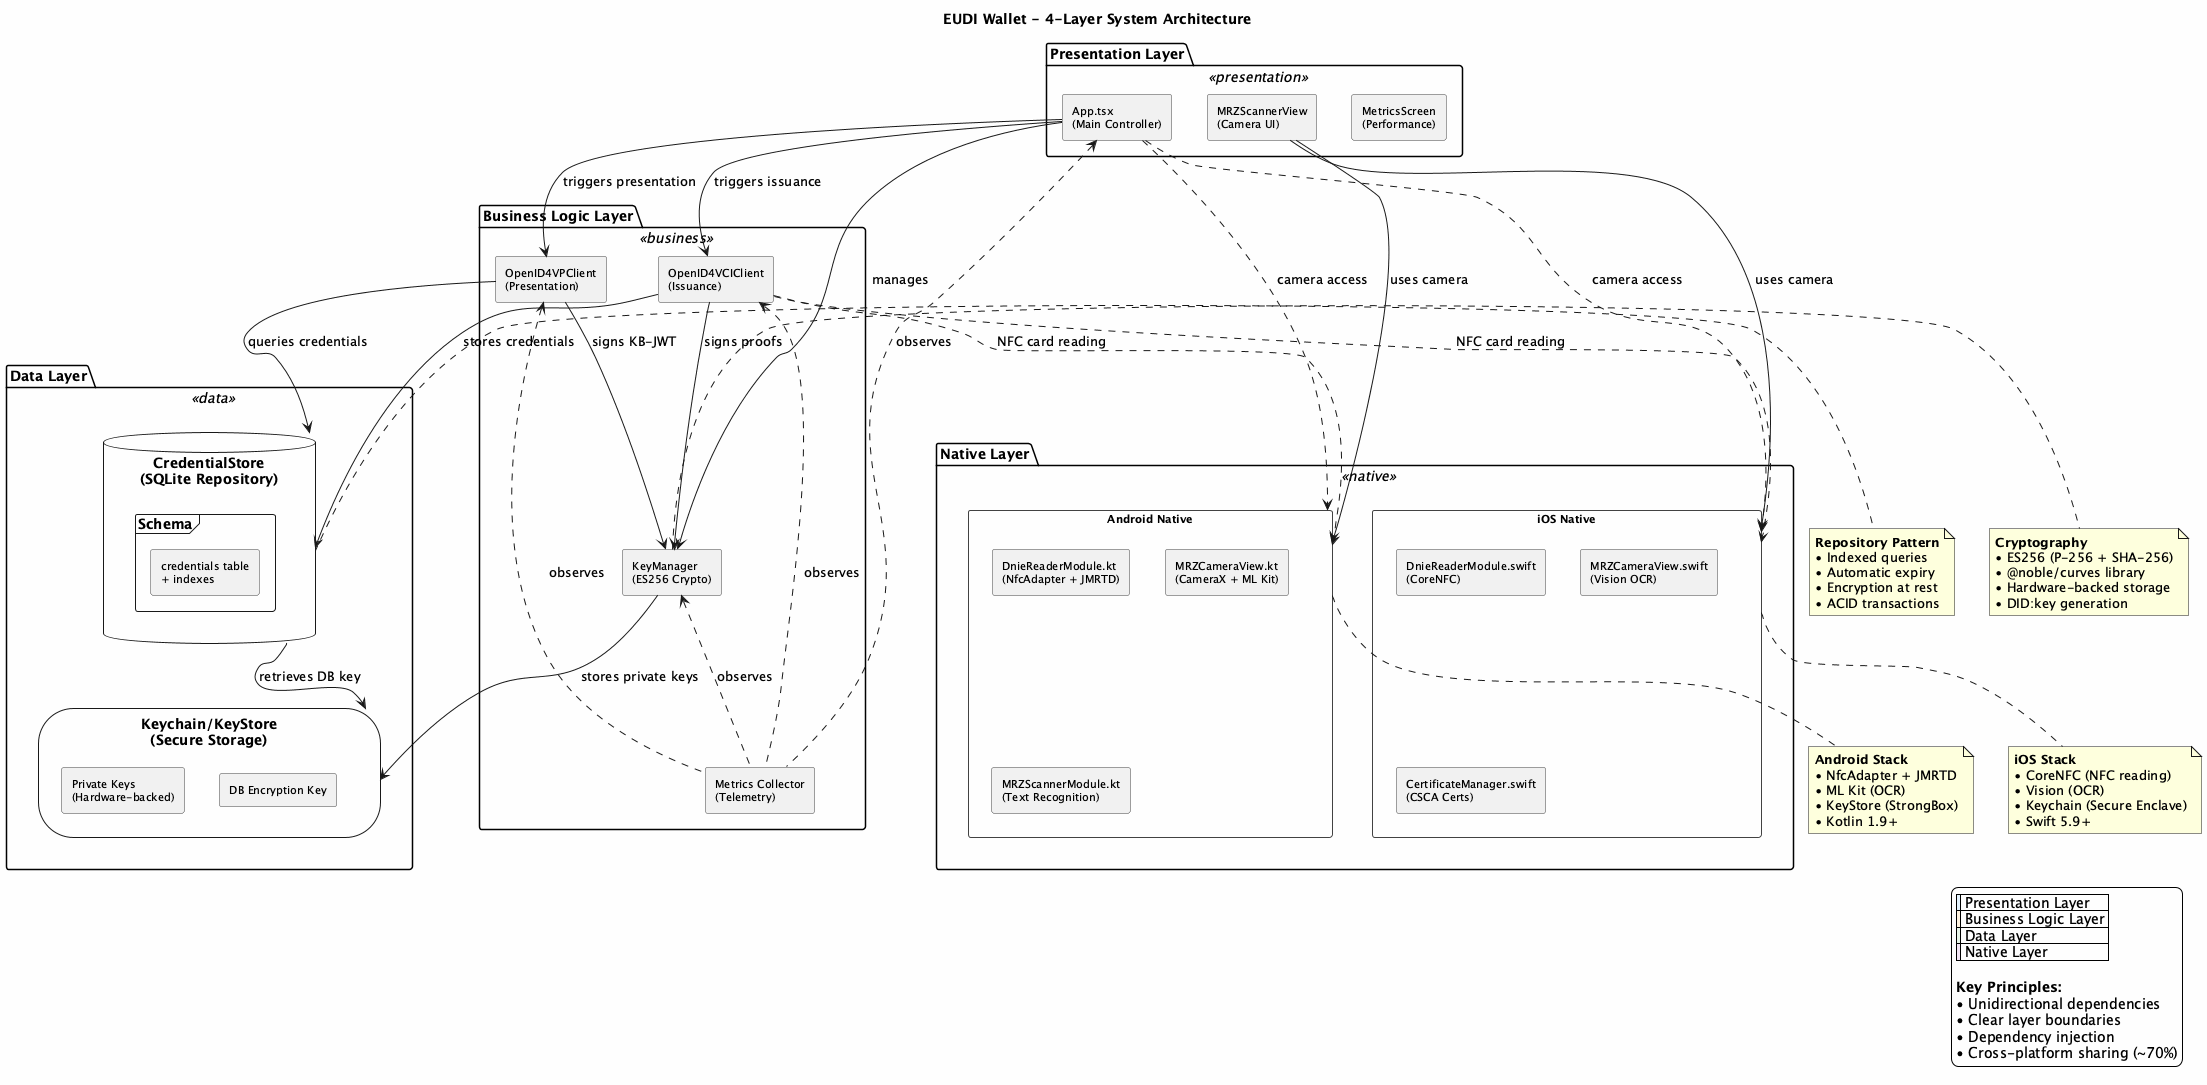

The diagram above was rendered by PlantUML. Its source (embedded in the PNG):
@startuml EUDI Wallet System Architecture
!define RECTANGLE class

skinparam componentStyle rectangle
skinparam backgroundColor #FEFEFE
skinparam component {
    BackgroundColor<<presentation>> #E3F2FD
    BackgroundColor<<business>> #FFF3E0
    BackgroundColor<<data>> #E8F5E9
    BackgroundColor<<native>> #F3E5F5
    BorderColor #424242
    FontSize 11
}

title EUDI Wallet - 4-Layer System Architecture

package "Presentation Layer" <<presentation>> {
    [App.tsx\n(Main Controller)] as App
    [MRZScannerView\n(Camera UI)] as MRZScanner
    [MetricsScreen\n(Performance)] as Metrics
}

package "Business Logic Layer" <<business>> {
    [KeyManager\n(ES256 Crypto)] as KeyMgr
    [OpenID4VCIClient\n(Issuance)] as VCI
    [OpenID4VPClient\n(Presentation)] as VP
    [Metrics Collector\n(Telemetry)] as MetricsCollector
}

package "Data Layer" <<data>> {
    database "CredentialStore\n(SQLite Repository)" as Store {
        frame "Schema" {
            [credentials table\n+ indexes]
        }
    }
    storage "Keychain/KeyStore\n(Secure Storage)" as Keychain {
        [Private Keys\n(Hardware-backed)]
        [DB Encryption Key]
    }
}

package "Native Layer" <<native>> {
    component "iOS Native" as iOS {
        [DnieReaderModule.swift\n(CoreNFC)]
        [MRZCameraView.swift\n(Vision OCR)]
        [CertificateManager.swift\n(CSCA Certs)]
    }
    component "Android Native" as Android {
        [DnieReaderModule.kt\n(NfcAdapter + JMRTD)]
        [MRZCameraView.kt\n(CameraX + ML Kit)]
        [MRZScannerModule.kt\n(Text Recognition)]
    }
}

' Presentation → Business Logic
App --> KeyMgr : manages
App --> VCI : triggers issuance
App --> VP : triggers presentation
MRZScanner --> iOS : uses camera
MRZScanner --> Android : uses camera

' Business Logic → Data
VCI --> KeyMgr : signs proofs
VP --> KeyMgr : signs KB-JWT
VCI --> Store : stores credentials
VP --> Store : queries credentials
KeyMgr --> Keychain : stores private keys
Store --> Keychain : retrieves DB key

' Business Logic → Native
VCI ..> iOS : NFC card reading
VCI ..> Android : NFC card reading
App ..> iOS : camera access
App ..> Android : camera access

' Cross-cutting
MetricsCollector .up.> App : observes
MetricsCollector .up.> VCI : observes
MetricsCollector .up.> VP : observes
MetricsCollector .up.> KeyMgr : observes

note right of KeyMgr
  **Cryptography**
  • ES256 (P-256 + SHA-256)
  • @noble/curves library
  • Hardware-backed storage
  • DID:key generation
end note

note right of Store
  **Repository Pattern**
  • Indexed queries
  • Automatic expiry
  • Encryption at rest
  • ACID transactions
end note

note bottom of iOS
  **iOS Stack**
  • CoreNFC (NFC reading)
  • Vision (OCR)
  • Keychain (Secure Enclave)
  • Swift 5.9+
end note

note bottom of Android
  **Android Stack**
  • NfcAdapter + JMRTD
  • ML Kit (OCR)
  • KeyStore (StrongBox)
  • Kotlin 1.9+
end note

legend right
    |<#E3F2FD>| Presentation Layer |
    |<#FFF3E0>| Business Logic Layer |
    |<#E8F5E9>| Data Layer |
    |<#F3E5F5>| Native Layer |

    **Key Principles:**
    • Unidirectional dependencies
    • Clear layer boundaries
    • Dependency injection
    • Cross-platform sharing (~70%)
endlegend

@enduml